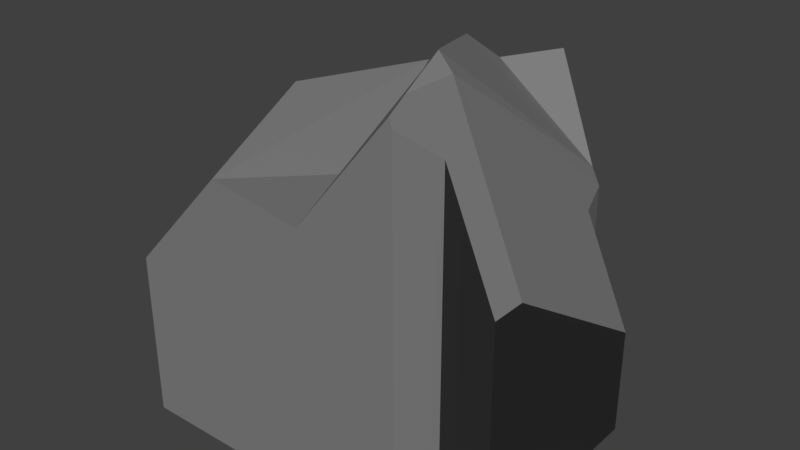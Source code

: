 # Source: wallSegmentCompletelyBroken.blend  (saved by Blender 2.79.0; exported with 4.5.12 LTS)
import bpy
from mathutils import Matrix  # noqa: F401  (used for matrix-valued properties, if any)

bpy.ops.wm.read_factory_settings(use_empty=True)
scene = bpy.context.scene
scene.name = 'Scene'

# ---- collections
col_collection_1 = bpy.data.collections.new('Collection 1'); scene.collection.children.link(col_collection_1)

# ---- materials (node trees are filled in below, after node groups)
mat_material_008 = bpy.data.materials.new('Material.008')
mat_material_008.alpha_threshold = 0.0
mat_material_008.use_transparent_shadow = False
mat_material_008.diffuse_color = (0.2203, 0.2203, 0.2203, 1.0)
mat_material_008.roughness = 0.5
mat_material_007 = bpy.data.materials.new('Material.007')
mat_material_007.alpha_threshold = 0.0
mat_material_007.use_transparent_shadow = False
mat_material_007.diffuse_color = (0.0291, 0.0291, 0.0291, 1.0)
mat_material_007.roughness = 0.5

# ---- material node trees

# ---- world
world_world = bpy.data.worlds.new('World'); scene.world = world_world
world_world.color = (0.05088, 0.05088, 0.05088)
world_world.use_sun_shadow = False
world_world.sun_shadow_jitter_overblur = 0.0
world_world.cycles.sampling_method = 'MANUAL'

# ---- meshes
me_cube_010 = bpy.data.meshes.new('Cube.010')
me_cube_010.from_pydata([(-0.9928, 0.7664, -0.8027), (-0.7505, -0.6993, -1.637), (0.6026, 1.844, -2.045), (0.6026, -0.8988, -0.1651), (-3.063, -1.879, -5.104), (-3.063, 1.879, -5.104), (0.6951, -1.879, -5.104), (0.6951, -1.879, -1.347), (0.6951, 1.879, -5.104), (0.8715, -1.347, -5.104), (0.8715, -1.347, -1.347), (0.8715, 1.347, -5.104), (1.496, -1.347, -5.104), (1.496, 1.347, -5.104), (0.6988, 1.868, -2.272), (0.8715, 1.347, -2.337), (1.496, 1.347, -3.72), (0.8715, -1.347, -0.8007), (0.6951, -1.879, -0.3837), (1.103, -1.347, -1.347), (1.496, -0.8988, -2.276), (1.496, -1.347, -2.276), (-3.063, -1.879, -2.974), (-3.063, 1.879, -3.084), (-1.174, 1.864, -1.543), (-1.465, 1.864, -1.651), (-3.063, 0.6835, -1.518), (-0.4767, 1.416, -0.8322), (0.08681, 1.87, -0.7197), (-0.4534, 0.7322, -0.3835), (-3.063, -0.7998, -2.347), (-0.5555, -1.879, -1.761), (-0.1836, -1.879, -1.347), (0.3695, -0.797, 0.005886), (0.6524, -1.879, -0.2827), (0.4294, -0.8988, 0.02945), (0.6026, -1.588, -0.1651)], [], [(1, 31, 32, 34, 36, 35, 33), (0, 1, 33, 29), (3, 36, 34, 18, 17, 19, 21, 20), (2, 3, 14), (4, 22, 30, 26, 23, 5), (5, 23, 25, 2, 8), (6, 7, 32, 31, 22, 4), (5, 8, 6, 4), (8, 2, 14, 15, 11), (11, 15, 16, 13), (7, 6, 9, 10), (6, 8, 11, 9), (13, 16, 20, 21, 12), (10, 9, 12, 21, 19), (9, 11, 13, 12), (17, 18, 7, 10), (19, 17, 10), (14, 3, 15), (15, 3, 20, 16), (31, 1, 30, 22), (25, 24, 28, 2), (30, 1, 0, 26), (27, 29, 33, 35, 3, 2), (34, 32, 7, 18), (28, 27, 2), (35, 36, 3), (24, 0, 29, 27, 28), (26, 0, 24, 25, 23)])
me_cube_010.polygons.foreach_set('material_index', [0, 0, 0, 0, 0, 0, 0, 0, 0, 1, 0, 0, 1, 1, 1, 0, 1, 0, 0, 0, 0, 0, 0, 0, 0, 0, 0, 0])
me_cube_010.materials.append(mat_material_008)
me_cube_010.materials.append(mat_material_007)
me_cube_010.use_remesh_preserve_volume = False
me_cube_010.use_remesh_preserve_attributes = False
me_cube_010.use_mirror_vertex_groups = False
me_cube_010.update()

# ---- objects
ob_wallsegment = bpy.data.objects.new('wallSegment', me_cube_010)

# ---- transforms, parenting, visibility, modifiers, constraints
ob_wallsegment.location = (0.0, 0.0, 0.0)
ob_wallsegment.lineart.crease_threshold = 0.0

# ---- collection membership
col_collection_1.objects.link(ob_wallsegment)

# ---- scene / render settings (as saved in the file)
scene.frame_start = 1; scene.frame_end = 250; scene.frame_set(1)
scene.render.engine = 'BLENDER_EEVEE_NEXT'
scene.render.resolution_percentage = 50
scene.render.dither_intensity = 0.0
scene.cycles.use_denoising = False
scene.cycles.samples = 128
scene.cycles.sampling_pattern = 'TABULATED_SOBOL'
scene.cycles.use_adaptive_sampling = False
scene.cycles.use_light_tree = False
scene.cycles.blur_glossy = 0.0
scene.cycles.sample_clamp_indirect = 0.0
scene.view_settings.view_transform = 'Standard'
bpy.context.view_layer.update()

# ---- added for rendering (the .blend has no active camera and no usable light): camera, sun
cam_auto = bpy.data.cameras.new('AutoCamera')
cam_auto.lens = 50.0
cam_auto.sensor_width = 36.0
cam_auto.clip_end = 1000.0
ob_auto_camera = bpy.data.objects.new('AutoCamera', cam_auto)
scene.collection.objects.link(ob_auto_camera)
ob_auto_camera.location = (6.45808, -8.68967, 3.25572)
ob_auto_camera.rotation_euler = (1.09748, -7.21219e-08, 0.694738)
scene.camera = ob_auto_camera
light_auto_sun = bpy.data.lights.new('AutoSun', 'SUN')
light_auto_sun.energy = 3.0
light_auto_sun.angle = 0.0523599
ob_auto_sun = bpy.data.objects.new('AutoSun', light_auto_sun)
scene.collection.objects.link(ob_auto_sun)
ob_auto_sun.rotation_euler = (0.872665, 0.174533, 0.523599)
bpy.context.view_layer.update()
